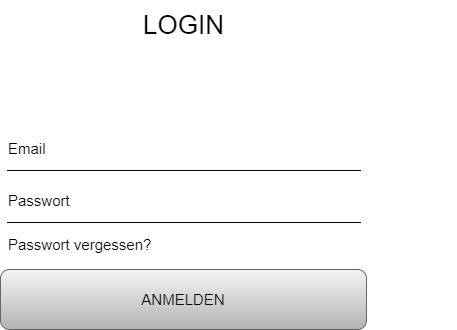

The diagram above was exported from draw.io. Its source (the exported page's mxGraphModel, read from the mxfile embedded in the PNG):
<mxGraphModel dx="1050" dy="629" grid="0" gridSize="10" guides="1" tooltips="1" connect="1" arrows="1" fold="1" page="1" pageScale="1" pageWidth="827" pageHeight="1169" math="0" shadow="0">
  <root>
    <mxCell id="0" />
    <mxCell id="1" parent="0" />
    <mxCell id="zO660-FDUzsfuRg09sd7-1" value="&lt;font style=&quot;font-size: 26px;&quot;&gt;LOGIN&lt;/font&gt;" style="text;html=1;strokeColor=none;fillColor=none;align=center;verticalAlign=middle;whiteSpace=wrap;rounded=0;" parent="1" vertex="1">
      <mxGeometry x="302" y="111" width="223" height="49" as="geometry" />
    </mxCell>
    <mxCell id="zO660-FDUzsfuRg09sd7-2" value="&lt;span style=&quot;font-size: 15px;&quot;&gt;Email&lt;/span&gt;" style="text;html=1;strokeColor=none;fillColor=none;align=left;verticalAlign=middle;whiteSpace=wrap;rounded=0;fontSize=26;" parent="1" vertex="1">
      <mxGeometry x="236" y="241" width="450" height="30" as="geometry" />
    </mxCell>
    <mxCell id="zO660-FDUzsfuRg09sd7-3" value="" style="endArrow=none;html=1;rounded=0;fontSize=15;" parent="1" edge="1">
      <mxGeometry width="50" height="50" relative="1" as="geometry">
        <mxPoint x="590.5" y="281" as="sourcePoint" />
        <mxPoint x="236.5" y="281" as="targetPoint" />
      </mxGeometry>
    </mxCell>
    <mxCell id="zO660-FDUzsfuRg09sd7-4" value="&lt;span style=&quot;font-size: 15px;&quot;&gt;Passwort&lt;/span&gt;" style="text;html=1;strokeColor=none;fillColor=none;align=left;verticalAlign=middle;whiteSpace=wrap;rounded=0;fontSize=26;" parent="1" vertex="1">
      <mxGeometry x="236" y="293" width="450" height="30" as="geometry" />
    </mxCell>
    <mxCell id="zO660-FDUzsfuRg09sd7-5" value="" style="endArrow=none;html=1;rounded=0;fontSize=15;" parent="1" edge="1">
      <mxGeometry width="50" height="50" relative="1" as="geometry">
        <mxPoint x="590.5" y="333" as="sourcePoint" />
        <mxPoint x="236.5" y="333" as="targetPoint" />
      </mxGeometry>
    </mxCell>
    <mxCell id="zO660-FDUzsfuRg09sd7-6" value="ANMELDEN" style="rounded=1;whiteSpace=wrap;html=1;fontSize=15;fillColor=#f5f5f5;gradientColor=#b3b3b3;strokeColor=#666666;" parent="1" vertex="1">
      <mxGeometry x="230" y="380" width="366" height="60" as="geometry" />
    </mxCell>
    <mxCell id="zO660-FDUzsfuRg09sd7-7" value="Passwort vergessen?" style="text;html=1;strokeColor=none;fillColor=none;align=left;verticalAlign=middle;whiteSpace=wrap;rounded=0;fontSize=15;" parent="1" vertex="1">
      <mxGeometry x="236" y="348" width="205" height="13" as="geometry" />
    </mxCell>
  </root>
</mxGraphModel>